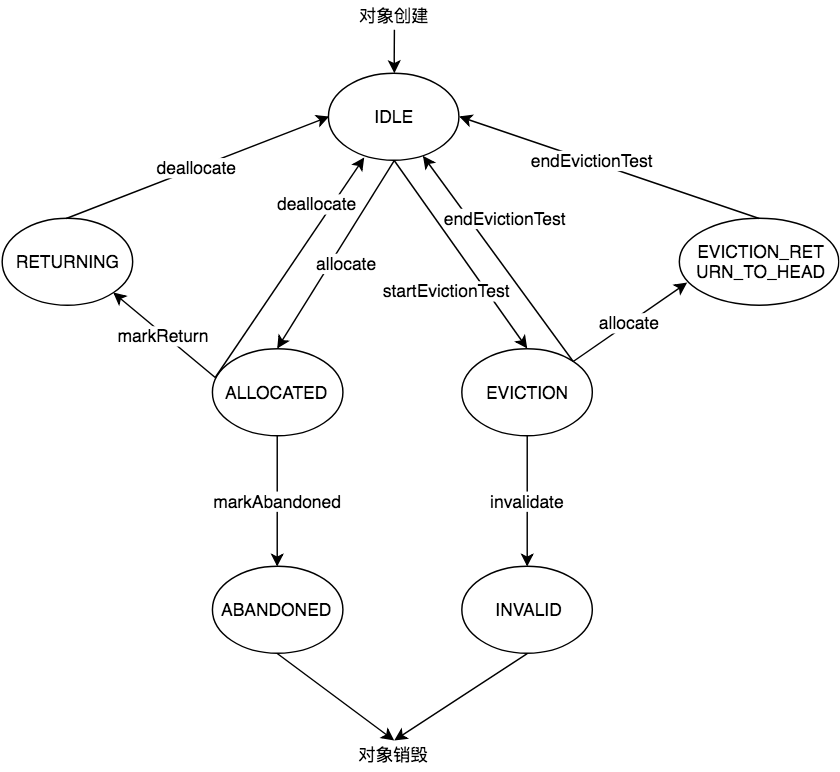

The diagram above was exported from draw.io. Its source (the exported page's mxGraphModel, read from the mxfile embedded in the PNG):
<mxGraphModel dx="1088" dy="566" grid="1" gridSize="10" guides="1" tooltips="1" connect="1" arrows="1" fold="1" page="1" pageScale="1" pageWidth="827" pageHeight="1169" math="0" shadow="0">
  <root>
    <mxCell id="0" />
    <mxCell id="1" parent="0" />
    <mxCell id="En1b1veu6UnPzv-r3-IZ-2" value="IDLE" style="ellipse;whiteSpace=wrap;html=1;" vertex="1" parent="1">
      <mxGeometry x="368.5" y="80" width="90" height="60" as="geometry" />
    </mxCell>
    <mxCell id="En1b1veu6UnPzv-r3-IZ-4" value="ALLOCATED" style="ellipse;whiteSpace=wrap;html=1;" vertex="1" parent="1">
      <mxGeometry x="287.5" y="270" width="90" height="60" as="geometry" />
    </mxCell>
    <mxCell id="En1b1veu6UnPzv-r3-IZ-5" value="EVICTION" style="ellipse;whiteSpace=wrap;html=1;" vertex="1" parent="1">
      <mxGeometry x="460" y="270" width="90" height="60" as="geometry" />
    </mxCell>
    <mxCell id="En1b1veu6UnPzv-r3-IZ-6" value="INVALID" style="ellipse;whiteSpace=wrap;html=1;" vertex="1" parent="1">
      <mxGeometry x="460" y="420" width="90" height="60" as="geometry" />
    </mxCell>
    <mxCell id="En1b1veu6UnPzv-r3-IZ-7" value="RETURNING" style="ellipse;whiteSpace=wrap;html=1;" vertex="1" parent="1">
      <mxGeometry x="142.5" y="180" width="90" height="60" as="geometry" />
    </mxCell>
    <mxCell id="En1b1veu6UnPzv-r3-IZ-8" value="ABANDONED" style="ellipse;whiteSpace=wrap;html=1;" vertex="1" parent="1">
      <mxGeometry x="287.5" y="420" width="90" height="60" as="geometry" />
    </mxCell>
    <mxCell id="En1b1veu6UnPzv-r3-IZ-9" value="EVICTION_RET&lt;br&gt;URN_TO_HEAD" style="ellipse;whiteSpace=wrap;html=1;" vertex="1" parent="1">
      <mxGeometry x="610" y="180" width="110" height="60" as="geometry" />
    </mxCell>
    <mxCell id="En1b1veu6UnPzv-r3-IZ-13" value="" style="edgeStyle=orthogonalEdgeStyle;rounded=0;orthogonalLoop=1;jettySize=auto;html=1;" edge="1" parent="1" target="En1b1veu6UnPzv-r3-IZ-2">
      <mxGeometry relative="1" as="geometry">
        <mxPoint x="413.5" y="50" as="sourcePoint" />
      </mxGeometry>
    </mxCell>
    <mxCell id="En1b1veu6UnPzv-r3-IZ-12" value="对象创建" style="text;html=1;strokeColor=none;fillColor=none;align=center;verticalAlign=middle;whiteSpace=wrap;rounded=0;" vertex="1" parent="1">
      <mxGeometry x="386" y="30" width="55" height="20" as="geometry" />
    </mxCell>
    <mxCell id="En1b1veu6UnPzv-r3-IZ-14" value="allocate" style="endArrow=classic;html=1;exitX=0.5;exitY=1;exitDx=0;exitDy=0;entryX=0.5;entryY=0;entryDx=0;entryDy=0;" edge="1" parent="1" source="En1b1veu6UnPzv-r3-IZ-2" target="En1b1veu6UnPzv-r3-IZ-4">
      <mxGeometry x="0.0075" y="9" width="50" height="50" relative="1" as="geometry">
        <mxPoint x="250" y="440" as="sourcePoint" />
        <mxPoint x="300" y="390" as="targetPoint" />
        <mxPoint as="offset" />
      </mxGeometry>
    </mxCell>
    <mxCell id="En1b1veu6UnPzv-r3-IZ-15" value="startEvictionTest&lt;br&gt;" style="endArrow=classic;html=1;exitX=0.5;exitY=1;exitDx=0;exitDy=0;entryX=0.5;entryY=0;entryDx=0;entryDy=0;" edge="1" parent="1" source="En1b1veu6UnPzv-r3-IZ-2" target="En1b1veu6UnPzv-r3-IZ-5">
      <mxGeometry x="0.1907" y="-22" width="50" height="50" relative="1" as="geometry">
        <mxPoint x="250" y="440" as="sourcePoint" />
        <mxPoint x="300" y="390" as="targetPoint" />
        <mxPoint as="offset" />
      </mxGeometry>
    </mxCell>
    <mxCell id="En1b1veu6UnPzv-r3-IZ-16" value="invalidate" style="endArrow=classic;html=1;entryX=0.5;entryY=0;entryDx=0;entryDy=0;exitX=0.5;exitY=1;exitDx=0;exitDy=0;" edge="1" parent="1" source="En1b1veu6UnPzv-r3-IZ-5" target="En1b1veu6UnPzv-r3-IZ-6">
      <mxGeometry width="50" height="50" relative="1" as="geometry">
        <mxPoint x="330" y="370" as="sourcePoint" />
        <mxPoint x="300" y="480" as="targetPoint" />
      </mxGeometry>
    </mxCell>
    <mxCell id="En1b1veu6UnPzv-r3-IZ-19" value="markReturn" style="endArrow=classic;html=1;entryX=1;entryY=1;entryDx=0;entryDy=0;exitX=0.028;exitY=0.333;exitDx=0;exitDy=0;exitPerimeter=0;" edge="1" parent="1" source="En1b1veu6UnPzv-r3-IZ-4" target="En1b1veu6UnPzv-r3-IZ-7">
      <mxGeometry width="50" height="50" relative="1" as="geometry">
        <mxPoint x="140" y="550" as="sourcePoint" />
        <mxPoint x="190" y="500" as="targetPoint" />
      </mxGeometry>
    </mxCell>
    <mxCell id="En1b1veu6UnPzv-r3-IZ-20" value="allocate" style="endArrow=classic;html=1;entryX=0.049;entryY=0.744;entryDx=0;entryDy=0;entryPerimeter=0;exitX=1;exitY=0;exitDx=0;exitDy=0;" edge="1" parent="1" source="En1b1veu6UnPzv-r3-IZ-5" target="En1b1veu6UnPzv-r3-IZ-9">
      <mxGeometry width="50" height="50" relative="1" as="geometry">
        <mxPoint x="140" y="550" as="sourcePoint" />
        <mxPoint x="190" y="500" as="targetPoint" />
      </mxGeometry>
    </mxCell>
    <mxCell id="En1b1veu6UnPzv-r3-IZ-21" value="deallocate" style="endArrow=classic;html=1;exitX=0.5;exitY=0;exitDx=0;exitDy=0;entryX=0;entryY=0.5;entryDx=0;entryDy=0;" edge="1" parent="1" source="En1b1veu6UnPzv-r3-IZ-7" target="En1b1veu6UnPzv-r3-IZ-2">
      <mxGeometry width="50" height="50" relative="1" as="geometry">
        <mxPoint x="140" y="550" as="sourcePoint" />
        <mxPoint x="360" y="130" as="targetPoint" />
      </mxGeometry>
    </mxCell>
    <mxCell id="En1b1veu6UnPzv-r3-IZ-22" value="endEvictionTest&lt;br&gt;" style="endArrow=classic;html=1;exitX=0.5;exitY=0;exitDx=0;exitDy=0;entryX=1;entryY=0.5;entryDx=0;entryDy=0;" edge="1" parent="1" source="En1b1veu6UnPzv-r3-IZ-9" target="En1b1veu6UnPzv-r3-IZ-2">
      <mxGeometry x="0.1185" y="-1" width="50" height="50" relative="1" as="geometry">
        <mxPoint x="140" y="550" as="sourcePoint" />
        <mxPoint x="190" y="500" as="targetPoint" />
        <mxPoint as="offset" />
      </mxGeometry>
    </mxCell>
    <mxCell id="En1b1veu6UnPzv-r3-IZ-23" value="endEvictionTest" style="endArrow=classic;html=1;exitX=1;exitY=0;exitDx=0;exitDy=0;" edge="1" parent="1" source="En1b1veu6UnPzv-r3-IZ-5" target="En1b1veu6UnPzv-r3-IZ-2">
      <mxGeometry x="0.2238" y="-21" width="50" height="50" relative="1" as="geometry">
        <mxPoint x="140" y="550" as="sourcePoint" />
        <mxPoint x="190" y="500" as="targetPoint" />
        <mxPoint as="offset" />
      </mxGeometry>
    </mxCell>
    <mxCell id="En1b1veu6UnPzv-r3-IZ-24" value="deallocate&lt;br&gt;" style="endArrow=classic;html=1;entryX=0.268;entryY=0.974;entryDx=0;entryDy=0;exitX=0.026;exitY=0.336;exitDx=0;exitDy=0;exitPerimeter=0;entryPerimeter=0;" edge="1" parent="1" source="En1b1veu6UnPzv-r3-IZ-4" target="En1b1veu6UnPzv-r3-IZ-2">
      <mxGeometry x="0.5149" y="9" width="50" height="50" relative="1" as="geometry">
        <mxPoint x="293" y="260" as="sourcePoint" />
        <mxPoint x="190" y="500" as="targetPoint" />
        <mxPoint as="offset" />
      </mxGeometry>
    </mxCell>
    <mxCell id="En1b1veu6UnPzv-r3-IZ-25" value="markAbandoned" style="endArrow=classic;html=1;exitX=0.5;exitY=1;exitDx=0;exitDy=0;entryX=0.5;entryY=0;entryDx=0;entryDy=0;" edge="1" parent="1" source="En1b1veu6UnPzv-r3-IZ-4" target="En1b1veu6UnPzv-r3-IZ-8">
      <mxGeometry width="50" height="50" relative="1" as="geometry">
        <mxPoint x="140" y="550" as="sourcePoint" />
        <mxPoint x="190" y="500" as="targetPoint" />
      </mxGeometry>
    </mxCell>
    <mxCell id="En1b1veu6UnPzv-r3-IZ-26" value="" style="endArrow=classic;html=1;exitX=0.5;exitY=1;exitDx=0;exitDy=0;entryX=0.5;entryY=0;entryDx=0;entryDy=0;" edge="1" parent="1" source="En1b1veu6UnPzv-r3-IZ-8" target="En1b1veu6UnPzv-r3-IZ-27">
      <mxGeometry width="50" height="50" relative="1" as="geometry">
        <mxPoint x="140" y="550" as="sourcePoint" />
        <mxPoint x="410" y="530" as="targetPoint" />
      </mxGeometry>
    </mxCell>
    <mxCell id="En1b1veu6UnPzv-r3-IZ-27" value="对象销毁" style="text;html=1;strokeColor=none;fillColor=none;align=center;verticalAlign=middle;whiteSpace=wrap;rounded=0;" vertex="1" parent="1">
      <mxGeometry x="388.5" y="540" width="50" height="20" as="geometry" />
    </mxCell>
    <mxCell id="En1b1veu6UnPzv-r3-IZ-28" value="" style="endArrow=classic;html=1;exitX=0.5;exitY=1;exitDx=0;exitDy=0;entryX=0.5;entryY=0;entryDx=0;entryDy=0;" edge="1" parent="1" source="En1b1veu6UnPzv-r3-IZ-6" target="En1b1veu6UnPzv-r3-IZ-27">
      <mxGeometry width="50" height="50" relative="1" as="geometry">
        <mxPoint x="140" y="630" as="sourcePoint" />
        <mxPoint x="190" y="580" as="targetPoint" />
      </mxGeometry>
    </mxCell>
  </root>
</mxGraphModel>